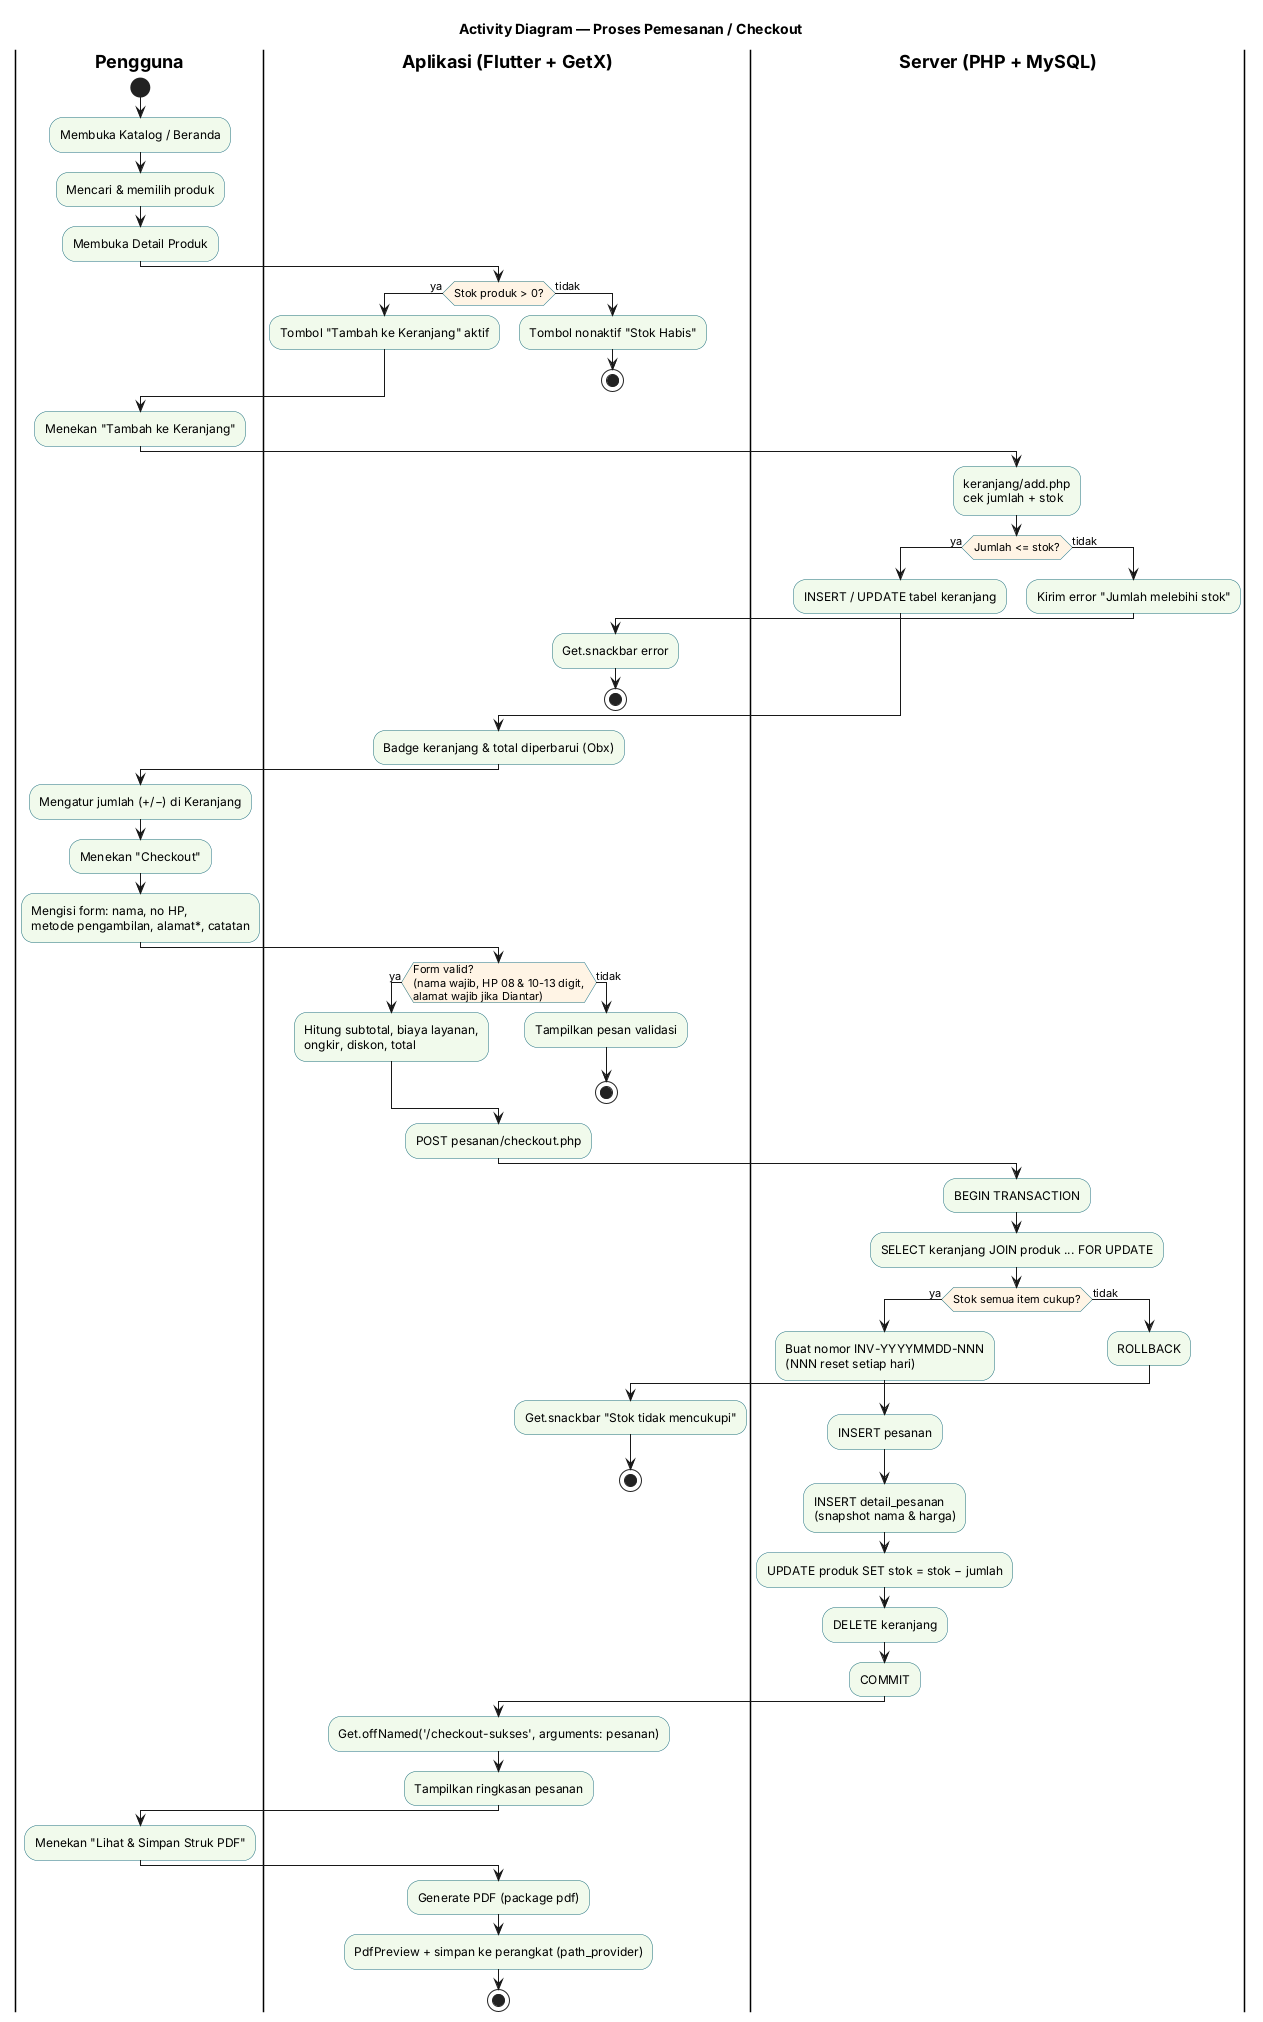

The diagram above was rendered by PlantUML. Its source (embedded in the PNG):
@startuml activity_checkout
title Activity Diagram — Proses Pemesanan / Checkout
skinparam activity {
  BackgroundColor #F1FAEC
  BorderColor #1C6E7D
  DiamondBackgroundColor #FFF4E5
}
skinparam swimlaneTitleFontStyle bold

|Pengguna|
start
:Membuka Katalog / Beranda;
:Mencari & memilih produk;
:Membuka Detail Produk;
|Aplikasi (Flutter + GetX)|
if (Stok produk > 0?) then (ya)
  :Tombol "Tambah ke Keranjang" aktif;
else (tidak)
  :Tombol nonaktif "Stok Habis";
  stop
endif
|Pengguna|
:Menekan "Tambah ke Keranjang";
|Server (PHP + MySQL)|
:keranjang/add.php
cek jumlah + stok;
if (Jumlah <= stok?) then (ya)
  :INSERT / UPDATE tabel keranjang;
else (tidak)
  :Kirim error "Jumlah melebihi stok";
  |Aplikasi (Flutter + GetX)|
  :Get.snackbar error;
  stop
endif
|Aplikasi (Flutter + GetX)|
:Badge keranjang & total diperbarui (Obx);
|Pengguna|
:Mengatur jumlah (+/−) di Keranjang;
:Menekan "Checkout";
:Mengisi form: nama, no HP,
metode pengambilan, alamat*, catatan;
|Aplikasi (Flutter + GetX)|
if (Form valid?\n(nama wajib, HP 08 & 10-13 digit,\nalamat wajib jika Diantar)) then (ya)
  :Hitung subtotal, biaya layanan,
  ongkir, diskon, total;
else (tidak)
  :Tampilkan pesan validasi;
  stop
endif
:POST pesanan/checkout.php;
|Server (PHP + MySQL)|
:BEGIN TRANSACTION;
:SELECT keranjang JOIN produk ... FOR UPDATE;
if (Stok semua item cukup?) then (ya)
  :Buat nomor INV-YYYYMMDD-NNN
  (NNN reset setiap hari);
  :INSERT pesanan;
  :INSERT detail_pesanan
  (snapshot nama & harga);
  :UPDATE produk SET stok = stok − jumlah;
  :DELETE keranjang;
  :COMMIT;
else (tidak)
  :ROLLBACK;
  |Aplikasi (Flutter + GetX)|
  :Get.snackbar "Stok tidak mencukupi";
  stop
endif
|Aplikasi (Flutter + GetX)|
:Get.offNamed('/checkout-sukses', arguments: pesanan);
:Tampilkan ringkasan pesanan;
|Pengguna|
:Menekan "Lihat & Simpan Struk PDF";
|Aplikasi (Flutter + GetX)|
:Generate PDF (package pdf);
:PdfPreview + simpan ke perangkat (path_provider);
stop
@enduml